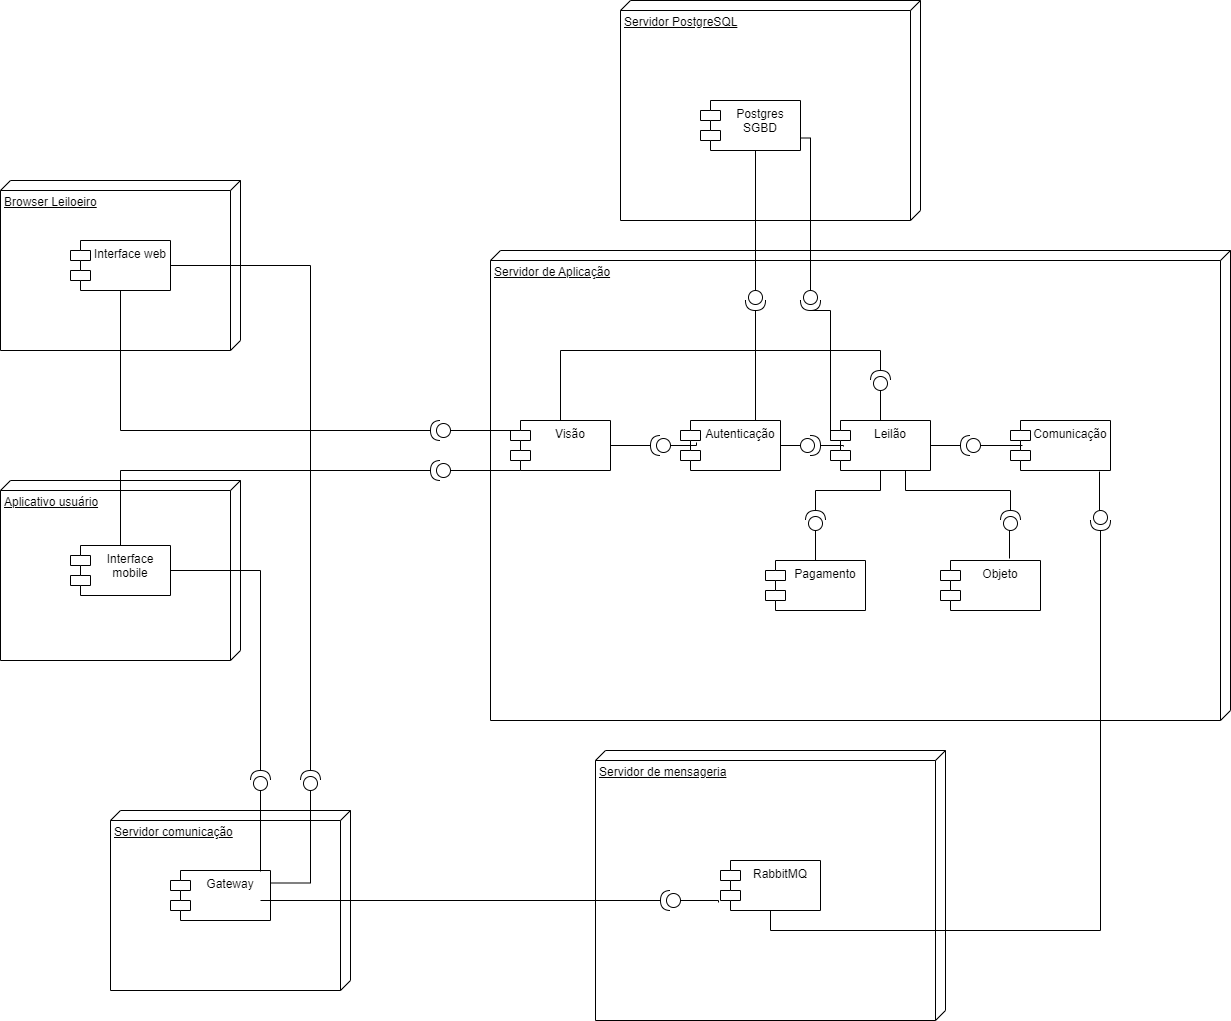

The diagram above was exported from draw.io. Its source (the exported page's mxGraphModel, read from the mxfile embedded in the PNG):
<mxGraphModel dx="1386" dy="1928" grid="1" gridSize="10" guides="1" tooltips="1" connect="1" arrows="1" fold="1" page="1" pageScale="1" pageWidth="827" pageHeight="1169" math="0" shadow="0">
  <root>
    <mxCell id="0" />
    <mxCell id="1" parent="0" />
    <mxCell id="U_5T6f7eMIfvQASJ46hJ-101" value="Servidor de mensageria" style="verticalAlign=top;align=left;spacingTop=8;spacingLeft=2;spacingRight=12;shape=cube;size=10;direction=south;fontStyle=4;html=1;whiteSpace=wrap;" parent="1" vertex="1">
      <mxGeometry x="615" y="730" width="350" height="270" as="geometry" />
    </mxCell>
    <mxCell id="U_5T6f7eMIfvQASJ46hJ-2" value="Servidor de Aplicação" style="verticalAlign=top;align=left;spacingTop=8;spacingLeft=2;spacingRight=12;shape=cube;size=10;direction=south;fontStyle=4;html=1;whiteSpace=wrap;" parent="1" vertex="1">
      <mxGeometry x="510" y="230" width="740" height="470" as="geometry" />
    </mxCell>
    <mxCell id="U_5T6f7eMIfvQASJ46hJ-1" value="Visão" style="shape=module;align=left;spacingLeft=20;align=center;verticalAlign=top;whiteSpace=wrap;html=1;movable=1;resizable=1;rotatable=1;deletable=1;editable=1;locked=0;connectable=1;" parent="1" vertex="1">
      <mxGeometry x="530" y="400" width="100" height="50" as="geometry" />
    </mxCell>
    <mxCell id="U_5T6f7eMIfvQASJ46hJ-3" value="Leilão" style="shape=module;align=left;spacingLeft=20;align=center;verticalAlign=top;whiteSpace=wrap;html=1;" parent="1" vertex="1">
      <mxGeometry x="850" y="400" width="100" height="50" as="geometry" />
    </mxCell>
    <mxCell id="U_5T6f7eMIfvQASJ46hJ-4" value="Objeto" style="shape=module;align=left;spacingLeft=20;align=center;verticalAlign=top;whiteSpace=wrap;html=1;" parent="1" vertex="1">
      <mxGeometry x="960" y="540" width="100" height="50" as="geometry" />
    </mxCell>
    <mxCell id="U_5T6f7eMIfvQASJ46hJ-5" value="Comunicação" style="shape=module;align=left;spacingLeft=20;align=center;verticalAlign=top;whiteSpace=wrap;html=1;" parent="1" vertex="1">
      <mxGeometry x="1030" y="400" width="100" height="50" as="geometry" />
    </mxCell>
    <mxCell id="U_5T6f7eMIfvQASJ46hJ-6" value="Pagamento" style="shape=module;align=left;spacingLeft=20;align=center;verticalAlign=top;whiteSpace=wrap;html=1;" parent="1" vertex="1">
      <mxGeometry x="785" y="540" width="100" height="50" as="geometry" />
    </mxCell>
    <mxCell id="U_5T6f7eMIfvQASJ46hJ-7" value="Servidor PostgreSQL" style="verticalAlign=top;align=left;spacingTop=8;spacingLeft=2;spacingRight=12;shape=cube;size=10;direction=south;fontStyle=4;html=1;whiteSpace=wrap;" parent="1" vertex="1">
      <mxGeometry x="640" y="-20" width="300" height="220" as="geometry" />
    </mxCell>
    <mxCell id="U_5T6f7eMIfvQASJ46hJ-8" value="Postgres SGBD" style="shape=module;align=left;spacingLeft=20;align=center;verticalAlign=top;whiteSpace=wrap;html=1;" parent="1" vertex="1">
      <mxGeometry x="720" y="80" width="100" height="50" as="geometry" />
    </mxCell>
    <mxCell id="U_5T6f7eMIfvQASJ46hJ-9" value="Autenticação" style="shape=module;align=left;spacingLeft=20;align=center;verticalAlign=top;whiteSpace=wrap;html=1;" parent="1" vertex="1">
      <mxGeometry x="700" y="400" width="100" height="50" as="geometry" />
    </mxCell>
    <mxCell id="U_5T6f7eMIfvQASJ46hJ-10" value="Browser Leiloeiro" style="verticalAlign=top;align=left;spacingTop=8;spacingLeft=2;spacingRight=12;shape=cube;size=10;direction=south;fontStyle=4;html=1;whiteSpace=wrap;" parent="1" vertex="1">
      <mxGeometry x="20" y="160" width="240" height="170" as="geometry" />
    </mxCell>
    <mxCell id="U_5T6f7eMIfvQASJ46hJ-11" value="Aplicativo usuário" style="verticalAlign=top;align=left;spacingTop=8;spacingLeft=2;spacingRight=12;shape=cube;size=10;direction=south;fontStyle=4;html=1;whiteSpace=wrap;" parent="1" vertex="1">
      <mxGeometry x="20" y="460" width="240" height="180" as="geometry" />
    </mxCell>
    <mxCell id="U_5T6f7eMIfvQASJ46hJ-12" value="Interface web" style="shape=module;align=left;spacingLeft=20;align=center;verticalAlign=top;whiteSpace=wrap;html=1;" parent="1" vertex="1">
      <mxGeometry x="90" y="220" width="100" height="50" as="geometry" />
    </mxCell>
    <mxCell id="U_5T6f7eMIfvQASJ46hJ-13" value="Interface mobile" style="shape=module;align=left;spacingLeft=20;align=center;verticalAlign=top;whiteSpace=wrap;html=1;" parent="1" vertex="1">
      <mxGeometry x="90" y="525" width="100" height="50" as="geometry" />
    </mxCell>
    <mxCell id="U_5T6f7eMIfvQASJ46hJ-39" style="edgeStyle=orthogonalEdgeStyle;rounded=0;orthogonalLoop=1;jettySize=auto;html=1;exitX=1;exitY=0.5;exitDx=0;exitDy=0;exitPerimeter=0;endArrow=none;endFill=0;" parent="1" source="U_5T6f7eMIfvQASJ46hJ-34" target="U_5T6f7eMIfvQASJ46hJ-12" edge="1">
      <mxGeometry relative="1" as="geometry" />
    </mxCell>
    <mxCell id="U_5T6f7eMIfvQASJ46hJ-34" value="" style="shape=providedRequiredInterface;html=1;verticalLabelPosition=bottom;sketch=0;direction=west;" parent="1" vertex="1">
      <mxGeometry x="450" y="400" width="20" height="20" as="geometry" />
    </mxCell>
    <mxCell id="U_5T6f7eMIfvQASJ46hJ-42" style="edgeStyle=orthogonalEdgeStyle;rounded=0;orthogonalLoop=1;jettySize=auto;html=1;exitX=1;exitY=0.5;exitDx=0;exitDy=0;exitPerimeter=0;endArrow=none;endFill=0;" parent="1" source="U_5T6f7eMIfvQASJ46hJ-40" target="U_5T6f7eMIfvQASJ46hJ-13" edge="1">
      <mxGeometry relative="1" as="geometry" />
    </mxCell>
    <mxCell id="U_5T6f7eMIfvQASJ46hJ-40" value="" style="shape=providedRequiredInterface;html=1;verticalLabelPosition=bottom;sketch=0;direction=west;" parent="1" vertex="1">
      <mxGeometry x="450" y="440" width="20" height="20" as="geometry" />
    </mxCell>
    <mxCell id="U_5T6f7eMIfvQASJ46hJ-41" style="edgeStyle=orthogonalEdgeStyle;rounded=0;orthogonalLoop=1;jettySize=auto;html=1;exitX=0;exitY=0.5;exitDx=0;exitDy=0;exitPerimeter=0;entryX=0;entryY=1;entryDx=10;entryDy=0;entryPerimeter=0;endArrow=none;endFill=0;" parent="1" source="U_5T6f7eMIfvQASJ46hJ-40" target="U_5T6f7eMIfvQASJ46hJ-1" edge="1">
      <mxGeometry relative="1" as="geometry">
        <Array as="points">
          <mxPoint x="540" y="450" />
          <mxPoint x="540" y="450" />
        </Array>
      </mxGeometry>
    </mxCell>
    <mxCell id="U_5T6f7eMIfvQASJ46hJ-73" style="edgeStyle=orthogonalEdgeStyle;rounded=0;orthogonalLoop=1;jettySize=auto;html=1;exitX=1;exitY=0.5;exitDx=0;exitDy=0;exitPerimeter=0;entryX=0.75;entryY=0;entryDx=0;entryDy=0;endArrow=none;endFill=0;" parent="1" source="U_5T6f7eMIfvQASJ46hJ-44" target="U_5T6f7eMIfvQASJ46hJ-9" edge="1">
      <mxGeometry relative="1" as="geometry" />
    </mxCell>
    <mxCell id="U_5T6f7eMIfvQASJ46hJ-44" value="" style="shape=providedRequiredInterface;html=1;verticalLabelPosition=bottom;sketch=0;direction=south;" parent="1" vertex="1">
      <mxGeometry x="765" y="270" width="20" height="20" as="geometry" />
    </mxCell>
    <mxCell id="U_5T6f7eMIfvQASJ46hJ-45" style="edgeStyle=orthogonalEdgeStyle;rounded=0;orthogonalLoop=1;jettySize=auto;html=1;exitX=0;exitY=0.5;exitDx=0;exitDy=0;exitPerimeter=0;entryX=0.6;entryY=1;entryDx=0;entryDy=0;entryPerimeter=0;endArrow=none;endFill=0;" parent="1" source="U_5T6f7eMIfvQASJ46hJ-44" target="U_5T6f7eMIfvQASJ46hJ-8" edge="1">
      <mxGeometry relative="1" as="geometry">
        <Array as="points">
          <mxPoint x="775" y="130" />
        </Array>
      </mxGeometry>
    </mxCell>
    <mxCell id="U_5T6f7eMIfvQASJ46hJ-50" style="edgeStyle=orthogonalEdgeStyle;rounded=0;orthogonalLoop=1;jettySize=auto;html=1;exitX=1;exitY=0.5;exitDx=0;exitDy=0;exitPerimeter=0;entryX=1;entryY=0.5;entryDx=0;entryDy=0;endArrow=none;endFill=0;" parent="1" source="U_5T6f7eMIfvQASJ46hJ-48" target="U_5T6f7eMIfvQASJ46hJ-1" edge="1">
      <mxGeometry relative="1" as="geometry" />
    </mxCell>
    <mxCell id="U_5T6f7eMIfvQASJ46hJ-48" value="" style="shape=providedRequiredInterface;html=1;verticalLabelPosition=bottom;sketch=0;direction=west;" parent="1" vertex="1">
      <mxGeometry x="670" y="415" width="20" height="20" as="geometry" />
    </mxCell>
    <mxCell id="U_5T6f7eMIfvQASJ46hJ-49" style="edgeStyle=orthogonalEdgeStyle;rounded=0;orthogonalLoop=1;jettySize=auto;html=1;exitX=0;exitY=0.5;exitDx=0;exitDy=0;exitPerimeter=0;entryX=0.16;entryY=0.44;entryDx=0;entryDy=0;entryPerimeter=0;endArrow=none;endFill=0;" parent="1" source="U_5T6f7eMIfvQASJ46hJ-48" target="U_5T6f7eMIfvQASJ46hJ-9" edge="1">
      <mxGeometry relative="1" as="geometry" />
    </mxCell>
    <mxCell id="U_5T6f7eMIfvQASJ46hJ-51" value="RabbitMQ" style="shape=module;align=left;spacingLeft=20;align=center;verticalAlign=top;whiteSpace=wrap;html=1;" parent="1" vertex="1">
      <mxGeometry x="740" y="840" width="100" height="50" as="geometry" />
    </mxCell>
    <mxCell id="U_5T6f7eMIfvQASJ46hJ-75" style="edgeStyle=orthogonalEdgeStyle;rounded=0;orthogonalLoop=1;jettySize=auto;html=1;exitX=1;exitY=0.5;exitDx=0;exitDy=0;exitPerimeter=0;endArrow=none;endFill=0;" parent="1" source="U_5T6f7eMIfvQASJ46hJ-52" target="U_5T6f7eMIfvQASJ46hJ-3" edge="1">
      <mxGeometry relative="1" as="geometry" />
    </mxCell>
    <mxCell id="U_5T6f7eMIfvQASJ46hJ-52" value="" style="shape=providedRequiredInterface;html=1;verticalLabelPosition=bottom;sketch=0;direction=west;" parent="1" vertex="1">
      <mxGeometry x="980" y="415" width="20" height="20" as="geometry" />
    </mxCell>
    <mxCell id="U_5T6f7eMIfvQASJ46hJ-56" style="edgeStyle=orthogonalEdgeStyle;rounded=0;orthogonalLoop=1;jettySize=auto;html=1;exitX=0;exitY=0.5;exitDx=0;exitDy=0;exitPerimeter=0;entryX=1;entryY=0.75;entryDx=0;entryDy=0;endArrow=none;endFill=0;" parent="1" source="U_5T6f7eMIfvQASJ46hJ-55" target="U_5T6f7eMIfvQASJ46hJ-8" edge="1">
      <mxGeometry relative="1" as="geometry">
        <Array as="points">
          <mxPoint x="830" y="118" />
        </Array>
      </mxGeometry>
    </mxCell>
    <mxCell id="U_5T6f7eMIfvQASJ46hJ-55" value="" style="shape=providedRequiredInterface;html=1;verticalLabelPosition=bottom;sketch=0;direction=south;" parent="1" vertex="1">
      <mxGeometry x="820" y="270" width="20" height="20" as="geometry" />
    </mxCell>
    <mxCell id="U_5T6f7eMIfvQASJ46hJ-95" style="edgeStyle=orthogonalEdgeStyle;rounded=0;orthogonalLoop=1;jettySize=auto;html=1;exitX=1;exitY=0.5;exitDx=0;exitDy=0;exitPerimeter=0;entryX=0.5;entryY=1;entryDx=0;entryDy=0;endArrow=none;endFill=0;" parent="1" source="U_5T6f7eMIfvQASJ46hJ-59" target="U_5T6f7eMIfvQASJ46hJ-3" edge="1">
      <mxGeometry relative="1" as="geometry" />
    </mxCell>
    <mxCell id="U_5T6f7eMIfvQASJ46hJ-59" value="" style="shape=providedRequiredInterface;html=1;verticalLabelPosition=bottom;sketch=0;direction=north;" parent="1" vertex="1">
      <mxGeometry x="825" y="490" width="20" height="20" as="geometry" />
    </mxCell>
    <mxCell id="U_5T6f7eMIfvQASJ46hJ-60" style="edgeStyle=orthogonalEdgeStyle;rounded=0;orthogonalLoop=1;jettySize=auto;html=1;exitX=0;exitY=0.5;exitDx=0;exitDy=0;exitPerimeter=0;entryX=0.65;entryY=0;entryDx=0;entryDy=0;entryPerimeter=0;endArrow=none;endFill=0;" parent="1" source="U_5T6f7eMIfvQASJ46hJ-59" target="U_5T6f7eMIfvQASJ46hJ-6" edge="1">
      <mxGeometry relative="1" as="geometry">
        <Array as="points">
          <mxPoint x="835" y="540" />
        </Array>
      </mxGeometry>
    </mxCell>
    <mxCell id="U_5T6f7eMIfvQASJ46hJ-84" style="edgeStyle=orthogonalEdgeStyle;rounded=0;orthogonalLoop=1;jettySize=auto;html=1;exitX=1;exitY=0.5;exitDx=0;exitDy=0;exitPerimeter=0;entryX=0.75;entryY=1;entryDx=0;entryDy=0;endArrow=none;endFill=0;" parent="1" source="U_5T6f7eMIfvQASJ46hJ-62" target="U_5T6f7eMIfvQASJ46hJ-3" edge="1">
      <mxGeometry relative="1" as="geometry" />
    </mxCell>
    <mxCell id="U_5T6f7eMIfvQASJ46hJ-62" value="" style="shape=providedRequiredInterface;html=1;verticalLabelPosition=bottom;sketch=0;direction=north;" parent="1" vertex="1">
      <mxGeometry x="1020" y="490" width="20" height="20" as="geometry" />
    </mxCell>
    <mxCell id="U_5T6f7eMIfvQASJ46hJ-68" style="edgeStyle=orthogonalEdgeStyle;rounded=0;orthogonalLoop=1;jettySize=auto;html=1;exitX=0;exitY=0.5;exitDx=0;exitDy=0;exitPerimeter=0;entryX=0.69;entryY=-0.04;entryDx=0;entryDy=0;entryPerimeter=0;endArrow=none;endFill=0;" parent="1" source="U_5T6f7eMIfvQASJ46hJ-62" target="U_5T6f7eMIfvQASJ46hJ-4" edge="1">
      <mxGeometry relative="1" as="geometry" />
    </mxCell>
    <mxCell id="U_5T6f7eMIfvQASJ46hJ-71" style="edgeStyle=orthogonalEdgeStyle;rounded=0;orthogonalLoop=1;jettySize=auto;html=1;exitX=0;exitY=0.5;exitDx=0;exitDy=0;exitPerimeter=0;entryX=1;entryY=0.5;entryDx=0;entryDy=0;endArrow=none;endFill=0;" parent="1" source="U_5T6f7eMIfvQASJ46hJ-69" target="U_5T6f7eMIfvQASJ46hJ-9" edge="1">
      <mxGeometry relative="1" as="geometry" />
    </mxCell>
    <mxCell id="U_5T6f7eMIfvQASJ46hJ-69" value="" style="shape=providedRequiredInterface;html=1;verticalLabelPosition=bottom;sketch=0;direction=east;" parent="1" vertex="1">
      <mxGeometry x="820" y="415" width="20" height="20" as="geometry" />
    </mxCell>
    <mxCell id="U_5T6f7eMIfvQASJ46hJ-70" style="edgeStyle=orthogonalEdgeStyle;rounded=0;orthogonalLoop=1;jettySize=auto;html=1;exitX=0;exitY=0.5;exitDx=0;exitDy=0;exitPerimeter=0;entryX=0.09;entryY=0.2;entryDx=0;entryDy=0;entryPerimeter=0;endArrow=none;endFill=0;" parent="1" source="U_5T6f7eMIfvQASJ46hJ-34" target="U_5T6f7eMIfvQASJ46hJ-1" edge="1">
      <mxGeometry relative="1" as="geometry" />
    </mxCell>
    <mxCell id="U_5T6f7eMIfvQASJ46hJ-72" style="edgeStyle=orthogonalEdgeStyle;rounded=0;orthogonalLoop=1;jettySize=auto;html=1;exitX=1;exitY=0.5;exitDx=0;exitDy=0;exitPerimeter=0;entryX=0.13;entryY=0.52;entryDx=0;entryDy=0;entryPerimeter=0;endArrow=none;endFill=0;" parent="1" source="U_5T6f7eMIfvQASJ46hJ-69" target="U_5T6f7eMIfvQASJ46hJ-3" edge="1">
      <mxGeometry relative="1" as="geometry" />
    </mxCell>
    <mxCell id="U_5T6f7eMIfvQASJ46hJ-74" style="edgeStyle=orthogonalEdgeStyle;rounded=0;orthogonalLoop=1;jettySize=auto;html=1;exitX=1;exitY=0.5;exitDx=0;exitDy=0;exitPerimeter=0;entryX=0;entryY=0;entryDx=0;entryDy=15;entryPerimeter=0;endArrow=none;endFill=0;" parent="1" source="U_5T6f7eMIfvQASJ46hJ-55" target="U_5T6f7eMIfvQASJ46hJ-3" edge="1">
      <mxGeometry relative="1" as="geometry">
        <Array as="points">
          <mxPoint x="850" y="290" />
        </Array>
      </mxGeometry>
    </mxCell>
    <mxCell id="U_5T6f7eMIfvQASJ46hJ-76" style="edgeStyle=orthogonalEdgeStyle;rounded=0;orthogonalLoop=1;jettySize=auto;html=1;exitX=0;exitY=0.5;exitDx=0;exitDy=0;exitPerimeter=0;entryX=0.12;entryY=0.5;entryDx=0;entryDy=0;entryPerimeter=0;endArrow=none;endFill=0;" parent="1" source="U_5T6f7eMIfvQASJ46hJ-52" target="U_5T6f7eMIfvQASJ46hJ-5" edge="1">
      <mxGeometry relative="1" as="geometry" />
    </mxCell>
    <mxCell id="U_5T6f7eMIfvQASJ46hJ-80" style="edgeStyle=orthogonalEdgeStyle;rounded=0;orthogonalLoop=1;jettySize=auto;html=1;exitX=1;exitY=0.5;exitDx=0;exitDy=0;exitPerimeter=0;entryX=0.5;entryY=1;entryDx=0;entryDy=0;endArrow=none;endFill=0;" parent="1" source="U_5T6f7eMIfvQASJ46hJ-77" target="U_5T6f7eMIfvQASJ46hJ-51" edge="1">
      <mxGeometry relative="1" as="geometry" />
    </mxCell>
    <mxCell id="U_5T6f7eMIfvQASJ46hJ-77" value="" style="shape=providedRequiredInterface;html=1;verticalLabelPosition=bottom;sketch=0;direction=south;" parent="1" vertex="1">
      <mxGeometry x="1110" y="490" width="20" height="20" as="geometry" />
    </mxCell>
    <mxCell id="U_5T6f7eMIfvQASJ46hJ-79" style="edgeStyle=orthogonalEdgeStyle;rounded=0;orthogonalLoop=1;jettySize=auto;html=1;exitX=0;exitY=0.5;exitDx=0;exitDy=0;exitPerimeter=0;entryX=0.89;entryY=1.02;entryDx=0;entryDy=0;entryPerimeter=0;endArrow=none;endFill=0;" parent="1" source="U_5T6f7eMIfvQASJ46hJ-77" target="U_5T6f7eMIfvQASJ46hJ-5" edge="1">
      <mxGeometry relative="1" as="geometry" />
    </mxCell>
    <mxCell id="U_5T6f7eMIfvQASJ46hJ-83" value="" style="shape=providedRequiredInterface;html=1;verticalLabelPosition=bottom;sketch=0;direction=west;" parent="1" vertex="1">
      <mxGeometry x="680" y="870" width="20" height="20" as="geometry" />
    </mxCell>
    <mxCell id="U_5T6f7eMIfvQASJ46hJ-93" style="edgeStyle=orthogonalEdgeStyle;rounded=0;orthogonalLoop=1;jettySize=auto;html=1;exitX=1;exitY=0.5;exitDx=0;exitDy=0;exitPerimeter=0;endArrow=none;endFill=0;" parent="1" source="U_5T6f7eMIfvQASJ46hJ-86" target="U_5T6f7eMIfvQASJ46hJ-1" edge="1">
      <mxGeometry relative="1" as="geometry" />
    </mxCell>
    <mxCell id="U_5T6f7eMIfvQASJ46hJ-94" style="edgeStyle=orthogonalEdgeStyle;rounded=0;orthogonalLoop=1;jettySize=auto;html=1;exitX=0;exitY=0.5;exitDx=0;exitDy=0;exitPerimeter=0;entryX=0.5;entryY=0;entryDx=0;entryDy=0;endArrow=none;endFill=0;" parent="1" source="U_5T6f7eMIfvQASJ46hJ-86" target="U_5T6f7eMIfvQASJ46hJ-3" edge="1">
      <mxGeometry relative="1" as="geometry" />
    </mxCell>
    <mxCell id="U_5T6f7eMIfvQASJ46hJ-86" value="" style="shape=providedRequiredInterface;html=1;verticalLabelPosition=bottom;sketch=0;direction=north;" parent="1" vertex="1">
      <mxGeometry x="890" y="350" width="20" height="20" as="geometry" />
    </mxCell>
    <mxCell id="U_5T6f7eMIfvQASJ46hJ-106" style="edgeStyle=orthogonalEdgeStyle;rounded=0;orthogonalLoop=1;jettySize=auto;html=1;exitX=0;exitY=0.5;exitDx=0;exitDy=0;exitPerimeter=0;entryX=-0.02;entryY=0.84;entryDx=0;entryDy=0;entryPerimeter=0;endArrow=none;endFill=0;" parent="1" source="U_5T6f7eMIfvQASJ46hJ-83" target="U_5T6f7eMIfvQASJ46hJ-51" edge="1">
      <mxGeometry relative="1" as="geometry" />
    </mxCell>
    <mxCell id="xpxZTNTtH8Lvroz60x3X-1" value="Servidor comunicação" style="verticalAlign=top;align=left;spacingTop=8;spacingLeft=2;spacingRight=12;shape=cube;size=10;direction=south;fontStyle=4;html=1;whiteSpace=wrap;" vertex="1" parent="1">
      <mxGeometry x="130" y="790" width="240" height="180" as="geometry" />
    </mxCell>
    <mxCell id="xpxZTNTtH8Lvroz60x3X-2" value="Gateway" style="shape=module;align=left;spacingLeft=20;align=center;verticalAlign=top;whiteSpace=wrap;html=1;" vertex="1" parent="1">
      <mxGeometry x="190" y="850" width="100" height="50" as="geometry" />
    </mxCell>
    <mxCell id="xpxZTNTtH8Lvroz60x3X-10" style="edgeStyle=orthogonalEdgeStyle;rounded=0;orthogonalLoop=1;jettySize=auto;html=1;exitX=0;exitY=0.5;exitDx=0;exitDy=0;exitPerimeter=0;entryX=1;entryY=0.25;entryDx=0;entryDy=0;endArrow=none;endFill=0;" edge="1" parent="1" source="xpxZTNTtH8Lvroz60x3X-3" target="xpxZTNTtH8Lvroz60x3X-2">
      <mxGeometry relative="1" as="geometry" />
    </mxCell>
    <mxCell id="xpxZTNTtH8Lvroz60x3X-12" style="edgeStyle=orthogonalEdgeStyle;rounded=0;orthogonalLoop=1;jettySize=auto;html=1;exitX=1;exitY=0.5;exitDx=0;exitDy=0;exitPerimeter=0;entryX=1;entryY=0.5;entryDx=0;entryDy=0;endArrow=none;endFill=0;" edge="1" parent="1" source="xpxZTNTtH8Lvroz60x3X-3" target="U_5T6f7eMIfvQASJ46hJ-12">
      <mxGeometry relative="1" as="geometry" />
    </mxCell>
    <mxCell id="xpxZTNTtH8Lvroz60x3X-3" value="" style="shape=providedRequiredInterface;html=1;verticalLabelPosition=bottom;sketch=0;direction=north;" vertex="1" parent="1">
      <mxGeometry x="320" y="750" width="20" height="20" as="geometry" />
    </mxCell>
    <mxCell id="xpxZTNTtH8Lvroz60x3X-11" style="edgeStyle=orthogonalEdgeStyle;rounded=0;orthogonalLoop=1;jettySize=auto;html=1;exitX=1;exitY=0.5;exitDx=0;exitDy=0;exitPerimeter=0;entryX=1;entryY=0.5;entryDx=0;entryDy=0;endArrow=none;endFill=0;" edge="1" parent="1" source="xpxZTNTtH8Lvroz60x3X-5" target="U_5T6f7eMIfvQASJ46hJ-13">
      <mxGeometry relative="1" as="geometry" />
    </mxCell>
    <mxCell id="xpxZTNTtH8Lvroz60x3X-5" value="" style="shape=providedRequiredInterface;html=1;verticalLabelPosition=bottom;sketch=0;direction=north;" vertex="1" parent="1">
      <mxGeometry x="270" y="750" width="20" height="20" as="geometry" />
    </mxCell>
    <mxCell id="xpxZTNTtH8Lvroz60x3X-9" style="edgeStyle=orthogonalEdgeStyle;rounded=0;orthogonalLoop=1;jettySize=auto;html=1;exitX=0;exitY=0.5;exitDx=0;exitDy=0;exitPerimeter=0;entryX=0.9;entryY=0.02;entryDx=0;entryDy=0;entryPerimeter=0;endArrow=none;endFill=0;" edge="1" parent="1" source="xpxZTNTtH8Lvroz60x3X-5" target="xpxZTNTtH8Lvroz60x3X-2">
      <mxGeometry relative="1" as="geometry" />
    </mxCell>
    <mxCell id="xpxZTNTtH8Lvroz60x3X-13" style="edgeStyle=orthogonalEdgeStyle;rounded=0;orthogonalLoop=1;jettySize=auto;html=1;exitX=1;exitY=0.5;exitDx=0;exitDy=0;exitPerimeter=0;entryX=0.9;entryY=0.6;entryDx=0;entryDy=0;entryPerimeter=0;endArrow=none;endFill=0;" edge="1" parent="1" source="U_5T6f7eMIfvQASJ46hJ-83" target="xpxZTNTtH8Lvroz60x3X-2">
      <mxGeometry relative="1" as="geometry" />
    </mxCell>
  </root>
</mxGraphModel>